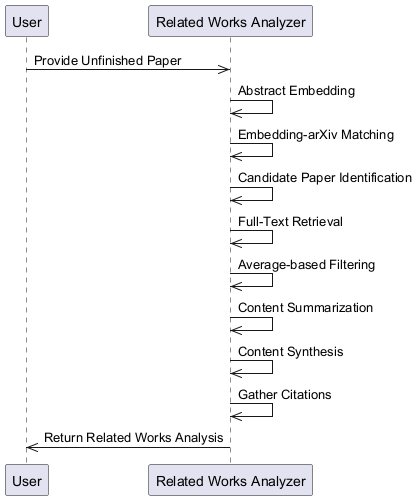

The diagram above was rendered by PlantUML. Its source (embedded in the PNG):
@startuml
participant User
participant "Related Works Analyzer" as Analyzer

User ->> Analyzer: Provide Unfinished Paper
Analyzer ->> Analyzer: Abstract Embedding
Analyzer ->> Analyzer: Embedding-arXiv Matching
Analyzer ->> Analyzer: Candidate Paper Identification
Analyzer ->> Analyzer: Full-Text Retrieval
Analyzer ->> Analyzer: Average-based Filtering
Analyzer ->> Analyzer: Content Summarization
Analyzer ->> Analyzer: Content Synthesis
Analyzer ->> Analyzer: Gather Citations
Analyzer ->> User: Return Related Works Analysis
@enduml